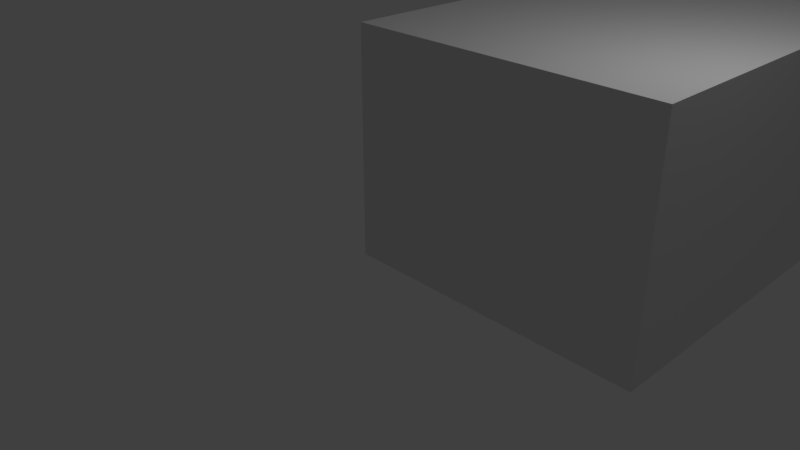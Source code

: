# Source: SimpleRoom.blend  (saved by Blender 2.79.0; exported with 4.5.12 LTS)
import bpy
from mathutils import Matrix  # noqa: F401  (used for matrix-valued properties, if any)

bpy.ops.wm.read_factory_settings(use_empty=True)
scene = bpy.context.scene
scene.name = 'Scene'

# ---- collections
col_collection_1 = bpy.data.collections.new('Collection 1'); scene.collection.children.link(col_collection_1)

# ---- materials (node trees are filled in below, after node groups)
mat_material = bpy.data.materials.new('Material')
mat_material.alpha_threshold = 0.0
mat_material.use_transparent_shadow = False
mat_material.roughness = 0.5
mat_material.line_color = (0.0, 0.0, 0.0, 1.0)

# ---- material node trees

# ---- world
world_world = bpy.data.worlds.new('World'); scene.world = world_world
world_world.color = (0.05088, 0.05088, 0.05088)
world_world.use_sun_shadow = False
world_world.sun_shadow_jitter_overblur = 0.0
world_world.cycles.sampling_method = 'MANUAL'

# ---- cameras
cam_camera = bpy.data.cameras.new('Camera')
cam_camera.clip_end = 100.0
cam_camera.lens = 35.0
cam_camera.sensor_width = 32.0
cam_camera.sensor_height = 18.0
cam_camera.ortho_scale = 7.314
cam_camera.dof.focus_distance = 0.0
cam_camera.dof.aperture_fstop = 128.0

# ---- lights
light_lamp = bpy.data.lights.new('Lamp', 'POINT')
light_lamp.transmission_factor = 0.0
light_lamp.cutoff_distance = 30.0
light_lamp.energy = 100.0
light_lamp.shadow_buffer_clip_start = 1.001
light_lamp.shadow_soft_size = 0.1
light_lamp.shadow_maximum_resolution = 0.006
light_lamp.use_absolute_resolution = True

# ---- meshes
me_cube = bpy.data.meshes.new('Cube')
me_cube.from_pydata([(101.0, 2.086, -1.0), (101.0, 0.08609, -1.0), (-1.0, 0.08609, -1.0), (-1.0, 2.086, -1.0), (101.0, 2.086, 101.0), (101.0, 0.08609, 101.0), (-1.0, 0.08609, 101.0), (-1.0, 2.086, 101.0), (-1.0, 0.08609, -1.0), (-1.0, 2.086, -1.0), (-1.0, 0.08609, 101.0), (-1.0, 2.086, 101.0), (-1.0, 0.08609, -1.0), (-1.0, 2.086, -1.0), (-1.0, 0.08609, 101.0), (-1.0, 2.086, 101.0), (-2.0, 0.08609, -1.0), (-2.0, 2.086, -1.0), (-2.0, 0.08609, 101.0), (-2.0, 2.086, 101.0), (-1.0, 2.086, -1.0), (-1.0, 2.086, 101.0), (-2.0, 2.086, -1.0), (-2.0, 2.086, 101.0), (-1.0, 202.1, -1.0), (-1.0, 202.1, 101.0), (-2.0, 202.1, -1.0), (-2.0, 202.1, 101.0), (-1.0, 203.1, -1.0), (-1.0, 203.1, 101.0), (-2.0, 203.1, -1.0), (-2.0, 203.1, 101.0), (99.0, 202.1, -1.0), (99.0, 202.1, 101.0), (99.0, 203.1, -1.0), (99.0, 203.1, 101.0), (101.0, 2.086, -1.0), (101.0, 0.08609, -1.0), (-1.0, 2.086, -1.0), (-1.0, 0.08609, -1.0), (101.0, 2.086, -1.0), (101.0, 0.08609, -1.0), (-1.0, 2.086, -1.0), (-1.0, 0.08609, -1.0), (101.0, 2.086, -1.0), (101.0, 0.08609, -1.0), (-1.0, 2.086, -1.0), (-1.0, 0.08609, -1.0), (101.0, 2.086, -1.0), (101.0, 0.08609, -1.0), (-1.0, 2.086, -1.0), (-1.0, 0.08609, -1.0), (101.0, 2.086, -1.0), (101.0, 0.08609, -1.0), (-1.0, 2.086, -1.0), (-1.0, 0.08609, -1.0), (101.0, 2.086, -1.0), (101.0, 0.08609, -1.0), (-1.0, 2.086, -1.0), (-1.0, 0.08609, -1.0)], [], [(0, 1, 37, 36), (4, 7, 6, 5), (0, 4, 5, 1), (1, 5, 6, 2), (2, 6, 10, 8), (4, 0, 3, 7), (10, 11, 15, 14), (6, 7, 11, 10), (7, 3, 9, 11), (3, 2, 8, 9), (17, 19, 23, 22), (8, 10, 14, 12), (11, 9, 13, 15), (9, 8, 12, 13), (16, 18, 19, 17), (13, 12, 16, 17), (14, 15, 19, 18), (12, 14, 18, 16), (23, 21, 25, 27), (15, 13, 20, 21), (19, 15, 21, 23), (13, 17, 22, 20), (24, 26, 30, 28), (22, 23, 27, 26), (20, 22, 26, 24), (21, 20, 24, 25), (29, 28, 30, 31), (28, 29, 35, 34), (27, 25, 29, 31), (26, 27, 31, 30), (33, 32, 34, 35), (24, 28, 34, 32), (25, 24, 32, 33), (29, 25, 33, 35), (37, 39, 43, 41), (2, 3, 38, 39), (1, 2, 39, 37), (3, 0, 36, 38), (43, 42, 46, 47), (36, 37, 41, 40), (39, 38, 42, 43), (38, 36, 40, 42), (46, 44, 48, 50), (42, 40, 44, 46), (41, 43, 47, 45), (40, 41, 45, 44), (49, 51, 55, 53), (45, 47, 51, 49), (44, 45, 49, 48), (47, 46, 50, 51), (55, 54, 58, 59), (48, 49, 53, 52), (51, 50, 54, 55), (50, 48, 52, 54), (56, 57, 59, 58), (54, 52, 56, 58), (53, 55, 59, 57), (52, 53, 57, 56), (33, 4, 7, 21, 25), (32, 24, 20, 58, 56), (32, 56, 4, 33)])
_uv = me_cube.uv_layers.new(name='UVMap')
_uv.uv.foreach_set('vector', [0.0, 0.0, 0.0, 0.0, 0.0, 0.0, 0.0, 0.0, 0.9927, 0.6036, 0.9927, 0.4004, 0.9976, 0.4004, 0.9976, 0.6036, 0.9951, 0.0, 0.9951, 0.2032, 0.9903, 0.2032, 0.9903, 4.749e-10, 0.9927, 0.8068, 0.7445, 0.8068, 0.7445, 0.6036, 0.9927, 0.6036, 0.0, 0.0, 0.0, 0.0, 0.0, 0.0, 0.0, 0.0, 0.9927, 0.4004, 0.9927, 0.6036, 0.7445, 0.6036, 0.7445, 0.4004, 0.0, 0.0, 0.0, 0.0, 0.0, 0.0, 0.0, 0.0, 0.0, 0.0, 0.0, 0.0, 0.0, 0.0, 0.0, 0.0, 0.0, 0.0, 0.0, 0.0, 0.0, 0.0, 0.0, 0.0, 0.0, 0.0, 0.0, 0.0, 0.0, 0.0, 0.0, 0.0, 0.0, 0.0, 0.0, 0.0, 0.0, 0.0, 0.0, 0.0, 0.0, 0.0, 0.0, 0.0, 0.0, 0.0, 0.0, 0.0, 0.0, 0.0, 0.0, 0.0, 0.0, 0.0, 0.0, 0.0, 0.0, 0.0, 0.0, 0.0, 0.0, 0.0, 0.0, 0.0, 0.9976, 0.6036, 0.9976, 0.8068, 0.9927, 0.8068, 0.9927, 0.6036, 0.2482, 0.4004, 0.2482, 0.4044, 0.2457, 0.4044, 0.2457, 0.4004, 0.2457, 0.4084, 0.2457, 0.4044, 0.2482, 0.4044, 0.2482, 0.4084, 0.9976, 0.8068, 0.9976, 0.6036, 1.0, 0.6036, 1.0, 0.8068, 0.7445, 4.749e-10, 0.747, 0.0, 0.747, 0.3984, 0.7445, 0.3984, 0.0, 0.0, 0.0, 0.0, 0.0, 0.0, 0.0, 0.0, 0.0, 0.0, 0.0, 0.0, 0.0, 0.0, 0.0, 0.0, 0.0, 0.0, 0.0, 0.0, 0.0, 0.0, 0.0, 0.0, 0.2433, 0.7988, 0.2457, 0.7988, 0.2457, 0.8008, 0.2433, 0.8008, 0.2482, 0.4004, 7.425e-08, 0.4004, 0.0, 0.001992, 0.2482, 0.001992, 0.2433, 0.4004, 0.2457, 0.4004, 0.2457, 0.7988, 0.2433, 0.7988, 0.4964, 0.0, 0.7445, 4.749e-10, 0.7445, 0.3984, 0.4964, 0.3984, 0.2506, 0.7968, 0.2506, 1.0, 0.2482, 1.0, 0.2482, 0.7968, 0.2506, 1.0, 0.2506, 0.7968, 0.4939, 0.7968, 0.4939, 1.0, 0.7445, 0.3984, 0.747, 0.3984, 0.747, 0.4004, 0.7445, 0.4004, 0.2482, 0.001992, 0.0, 0.001992, 0.0, 0.0, 0.2482, 0.0, 1.0, 0.4004, 1.0, 0.6036, 0.9976, 0.6036, 0.9976, 0.4004, 0.2433, 0.7988, 0.2433, 0.8008, 0.0, 0.8008, 0.0, 0.7988, 0.7397, 0.7968, 0.7397, 1.0, 0.4964, 1.0, 0.4964, 0.7968, 0.747, 0.4004, 0.747, 0.3984, 0.9903, 0.3984, 0.9903, 0.4004, 0.0, 0.0, 0.0, 0.0, 0.0, 0.0, 0.0, 0.0, 0.0, 0.0, 0.0, 0.0, 0.0, 0.0, 0.0, 0.0, 0.0, 0.0, 0.0, 0.0, 0.0, 0.0, 0.0, 0.0, 0.0, 0.0, 0.0, 0.0, 0.0, 0.0, 0.0, 0.0, 0.0, 0.0, 0.0, 0.0, 0.0, 0.0, 0.0, 0.0, 0.0, 0.0, 0.0, 0.0, 0.0, 0.0, 0.0, 0.0, 0.0, 0.0, 0.0, 0.0, 0.0, 0.0, 0.0, 0.0, 0.0, 0.0, 0.0, 0.0, 0.0, 0.0, 0.0, 0.0, 0.0, 0.0, 0.0, 0.0, 0.0, 0.0, 0.0, 0.0, 0.0, 0.0, 0.0, 0.0, 0.0, 0.0, 0.0, 0.0, 0.0, 0.0, 0.0, 0.0, 0.0, 0.0, 0.0, 0.0, 0.0, 0.0, 0.0, 0.0, 0.0, 0.0, 0.0, 0.0, 0.0, 0.0, 0.0, 0.0, 0.0, 0.0, 0.0, 0.0, 0.0, 0.0, 0.0, 0.0, 0.0, 0.0, 0.0, 0.0, 0.0, 0.0, 0.0, 0.0, 0.0, 0.0, 0.0, 0.0, 0.0, 0.0, 0.0, 0.0, 0.0, 0.0, 0.0, 0.0, 0.0, 0.0, 0.0, 0.0, 0.0, 0.0, 0.0, 0.0, 0.0, 0.0, 0.0, 0.0, 0.0, 0.0, 0.0, 0.0, 0.0, 0.0, 0.0, 0.0, 0.0, 0.0, 0.0, 0.0, 0.0, 0.0, 0.0, 0.0, 0.0, 0.0, 0.0, 0.0, 1.0, 0.2032, 0.9951, 0.2032, 0.9951, 0.0, 1.0, 9.499e-10, 0.0, 0.0, 0.0, 0.0, 0.0, 0.0, 0.0, 0.0, 0.0, 0.0, 0.0, 0.0, 0.0, 0.0, 0.0, 0.0, 0.0, 0.0, 0.0, 0.0, 0.0, 0.0, 0.0, 0.0, 0.7397, 0.3984, 0.7445, 0.7968, 0.4964, 0.7968, 0.4964, 0.7968, 0.4964, 0.3984, 0.253, 0.3984, 0.4964, 0.3984, 0.4964, 0.7968, 0.4964, 0.7968, 0.2482, 0.7968, 0.4964, 0.0, 0.4964, 0.3984, 0.2482, 0.3984, 0.2482, 0.0])
me_cube.materials.append(mat_material)
me_cube.use_remesh_preserve_volume = False
me_cube.use_remesh_preserve_attributes = False
me_cube.use_mirror_vertex_groups = False
me_cube.update()

# ---- objects
ob_cube = bpy.data.objects.new('Cube', me_cube)
ob_lamp = bpy.data.objects.new('Lamp', light_lamp)
ob_camera = bpy.data.objects.new('Camera', cam_camera)

# ---- transforms, parenting, visibility, modifiers, constraints
ob_cube.location = (0.0, 0.0, 0.0)
ob_cube.scale = (0.03883, 0.02463, 0.02941)
ob_cube.lock_rotations_4d = False
ob_cube.empty_display_type = 'ARROWS'
ob_cube.lineart.crease_threshold = 0.0
ob_lamp.location = (4.076, 1.005, 5.904)
ob_lamp.rotation_euler = (0.6503, 0.05522, 1.866)
ob_lamp.lock_rotations_4d = False
ob_lamp.empty_display_type = 'ARROWS'
ob_lamp.color = (0.0, 0.0, 0.0, 0.0)
ob_lamp.lineart.crease_threshold = 0.0
ob_camera.location = (7.481, -6.508, 5.344)
ob_camera.rotation_euler = (1.109, 0.0, 0.8149)
ob_camera.lock_rotations_4d = False
ob_camera.empty_display_type = 'ARROWS'
ob_camera.color = (0.0, 0.0, 0.0, 0.0)
ob_camera.display_type = 'WIRE'
ob_camera.lineart.crease_threshold = 0.0

# ---- collection membership
col_collection_1.objects.link(ob_cube)
col_collection_1.objects.link(ob_lamp)
col_collection_1.objects.link(ob_camera)

# ---- scene / render settings (as saved in the file)
scene.camera = ob_camera
scene.frame_start = 1; scene.frame_end = 250; scene.frame_set(3)
scene.render.engine = 'BLENDER_EEVEE_NEXT'
scene.render.resolution_percentage = 50
scene.render.dither_intensity = 0.0
scene.cycles.use_denoising = False
scene.cycles.samples = 128
scene.cycles.sampling_pattern = 'TABULATED_SOBOL'
scene.cycles.use_adaptive_sampling = False
scene.cycles.use_light_tree = False
scene.cycles.blur_glossy = 0.0
scene.cycles.sample_clamp_indirect = 0.0
scene.view_settings.view_transform = 'Standard'
bpy.context.view_layer.update()
